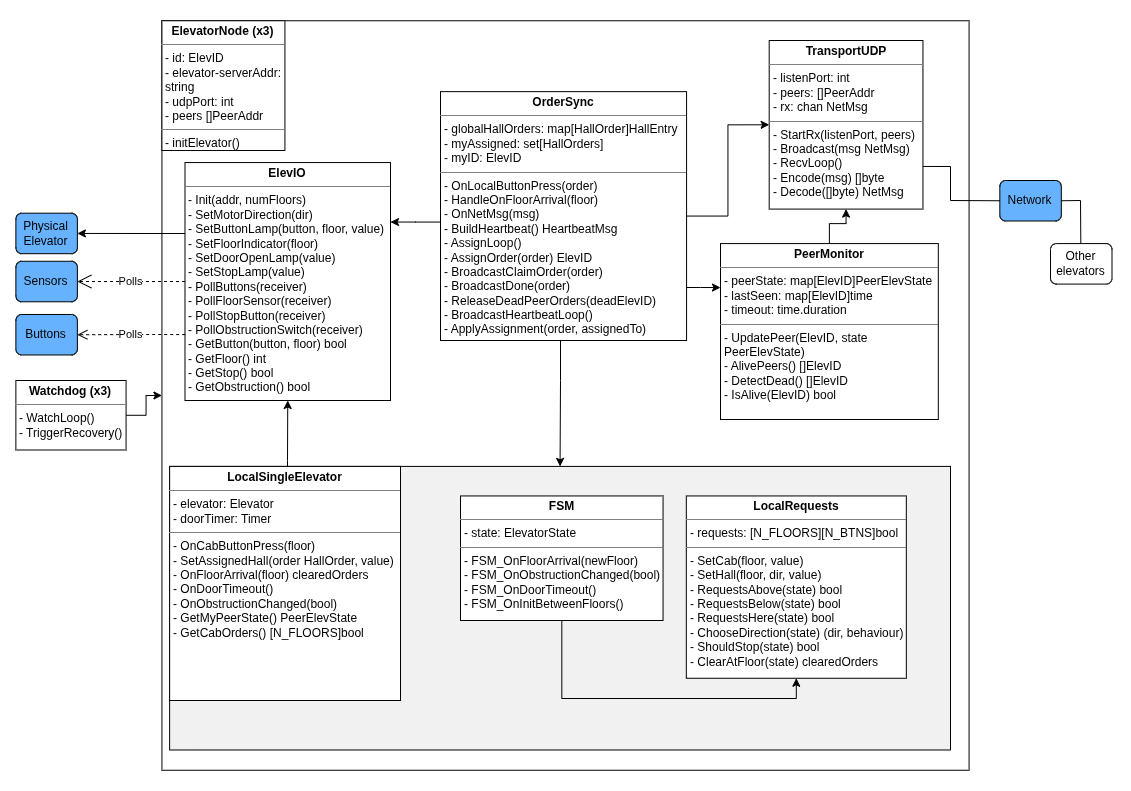

The diagram above was exported from draw.io. Its source (the exported page's mxGraphModel, read from the mxfile embedded in the PNG):
<mxGraphModel dx="2592" dy="1568" grid="1" gridSize="10" guides="1" tooltips="1" connect="1" arrows="1" fold="1" page="1" pageScale="1" pageWidth="1169" pageHeight="827" math="0" shadow="0" extFonts="Permanent Marker^https://fonts.googleapis.com/css?family=Permanent+Marker">
  <root>
    <mxCell id="0" />
    <mxCell id="1" parent="0" />
    <mxCell id="Li5jwP5F72NqoR-SEKxY-2" connectable="0" parent="1" style="group" value="" vertex="1">
      <mxGeometry height="790" width="1130" x="-1160" y="-827" as="geometry" />
    </mxCell>
    <mxCell id="GstEm3v9U_mho4oylXKb-2" parent="Li5jwP5F72NqoR-SEKxY-2" style="rounded=1;whiteSpace=wrap;html=1;fillColor=none;strokeColor=none;" value="" vertex="1">
      <mxGeometry height="790" width="1130" as="geometry" />
    </mxCell>
    <mxCell id="RQCx-Z1YgTzJrWGlehC2-7" parent="Li5jwP5F72NqoR-SEKxY-2" style="rounded=0;whiteSpace=wrap;html=1;fillColor=#FFFFFF;" value="" vertex="1">
      <mxGeometry height="749.4871794871794" width="807.1428571428571" x="161.42857142857142" y="20.256410256410255" as="geometry" />
    </mxCell>
    <mxCell id="dIbx_XN2ECq2KDW1kXZS-5" edge="1" parent="Li5jwP5F72NqoR-SEKxY-2" source="RQCx-Z1YgTzJrWGlehC2-80" style="edgeStyle=orthogonalEdgeStyle;rounded=0;orthogonalLoop=1;jettySize=auto;html=1;entryX=0.5;entryY=1;entryDx=0;entryDy=0;" target="RQCx-Z1YgTzJrWGlehC2-79">
      <mxGeometry relative="1" as="geometry">
        <Array as="points">
          <mxPoint x="287" y="460" />
          <mxPoint x="287" y="460" />
        </Array>
      </mxGeometry>
    </mxCell>
    <mxCell id="RQCx-Z1YgTzJrWGlehC2-80" parent="Li5jwP5F72NqoR-SEKxY-2" style="rounded=0;whiteSpace=wrap;html=1;fillColor=#F1F1F1;" value="" vertex="1">
      <mxGeometry height="283.59" width="780.88" x="169.12" y="465.9" as="geometry" />
    </mxCell>
    <mxCell id="RQCx-Z1YgTzJrWGlehC2-2" parent="Li5jwP5F72NqoR-SEKxY-2" style="rounded=1;whiteSpace=wrap;html=1;fillColor=#66B2FF;" value="Sensors" vertex="1">
      <mxGeometry height="40.51282051282051" width="61.49659863945578" x="15.374149659863946" y="260.7733333333333" as="geometry" />
    </mxCell>
    <mxCell id="RQCx-Z1YgTzJrWGlehC2-3" parent="Li5jwP5F72NqoR-SEKxY-2" style="rounded=1;whiteSpace=wrap;html=1;fillColor=#66B2FF;" value="Buttons" vertex="1">
      <mxGeometry height="40.51282051282051" width="61.49659863945578" x="15.374149659863946" y="313.97435897435895" as="geometry" />
    </mxCell>
    <mxCell id="RQCx-Z1YgTzJrWGlehC2-4" parent="Li5jwP5F72NqoR-SEKxY-2" style="rounded=1;whiteSpace=wrap;html=1;fillColor=#66B2FF;" value="Physical Elevator" vertex="1">
      <mxGeometry height="40.51282051282051" width="61.49659863945578" x="15.374149659863946" y="212.69230769230768" as="geometry" />
    </mxCell>
    <mxCell id="RQCx-Z1YgTzJrWGlehC2-43" parent="Li5jwP5F72NqoR-SEKxY-2" style="verticalAlign=top;align=left;overflow=fill;html=1;whiteSpace=wrap;" value="&lt;p style=&quot;margin:0px;margin-top:4px;text-align:center;&quot;&gt;&lt;b&gt;ElevatorNode (x3)&lt;/b&gt;&lt;/p&gt;&lt;hr size=&quot;1&quot; style=&quot;border-style:solid;&quot;&gt;&lt;p style=&quot;margin:0px;margin-left:4px;&quot;&gt;&lt;span style=&quot;background-color: transparent; color: light-dark(rgb(0, 0, 0), rgb(255, 255, 255));&quot;&gt;- id: ElevID&lt;/span&gt;&lt;/p&gt;&lt;p style=&quot;margin:0px;margin-left:4px;&quot;&gt;&lt;span style=&quot;background-color: transparent; color: light-dark(rgb(0, 0, 0), rgb(255, 255, 255));&quot;&gt;- elevator-serverAddr: string&lt;/span&gt;&lt;/p&gt;&lt;p style=&quot;margin:0px;margin-left:4px;&quot;&gt;&lt;span style=&quot;background-color: transparent; color: light-dark(rgb(0, 0, 0), rgb(255, 255, 255));&quot;&gt;- udpPort: int&lt;/span&gt;&lt;/p&gt;&lt;p style=&quot;margin:0px;margin-left:4px;&quot;&gt;- peers []PeerAddr&lt;/p&gt;&lt;hr size=&quot;1&quot; style=&quot;border-style:solid;&quot;&gt;&lt;p style=&quot;margin:0px;margin-left:4px;&quot;&gt;- initElevator()&lt;/p&gt;" vertex="1">
      <mxGeometry height="129.74" width="122.99" x="161.43" y="20.26" as="geometry" />
    </mxCell>
    <mxCell id="Li5jwP5F72NqoR-SEKxY-5" edge="1" parent="Li5jwP5F72NqoR-SEKxY-2" source="RQCx-Z1YgTzJrWGlehC2-47" style="edgeStyle=orthogonalEdgeStyle;rounded=0;orthogonalLoop=1;jettySize=auto;html=1;entryX=0;entryY=0.25;entryDx=0;entryDy=0;" target="RQCx-Z1YgTzJrWGlehC2-49">
      <mxGeometry relative="1" as="geometry">
        <Array as="points">
          <mxPoint x="700" y="287" />
          <mxPoint x="700" y="287" />
        </Array>
      </mxGeometry>
    </mxCell>
    <mxCell id="dIbx_XN2ECq2KDW1kXZS-1" edge="1" parent="Li5jwP5F72NqoR-SEKxY-2" source="RQCx-Z1YgTzJrWGlehC2-47" style="edgeStyle=orthogonalEdgeStyle;rounded=0;orthogonalLoop=1;jettySize=auto;html=1;entryX=0;entryY=0.5;entryDx=0;entryDy=0;" target="RQCx-Z1YgTzJrWGlehC2-48">
      <mxGeometry relative="1" as="geometry" />
    </mxCell>
    <mxCell id="dIbx_XN2ECq2KDW1kXZS-4" edge="1" parent="Li5jwP5F72NqoR-SEKxY-2" source="RQCx-Z1YgTzJrWGlehC2-47" style="edgeStyle=orthogonalEdgeStyle;rounded=0;orthogonalLoop=1;jettySize=auto;html=1;entryX=1;entryY=0.25;entryDx=0;entryDy=0;" target="RQCx-Z1YgTzJrWGlehC2-79">
      <mxGeometry relative="1" as="geometry">
        <Array as="points">
          <mxPoint x="415" y="222" />
        </Array>
      </mxGeometry>
    </mxCell>
    <mxCell id="dIbx_XN2ECq2KDW1kXZS-6" edge="1" parent="Li5jwP5F72NqoR-SEKxY-2" source="RQCx-Z1YgTzJrWGlehC2-47" style="edgeStyle=orthogonalEdgeStyle;rounded=0;orthogonalLoop=1;jettySize=auto;html=1;entryX=0.5;entryY=0;entryDx=0;entryDy=0;" target="RQCx-Z1YgTzJrWGlehC2-80">
      <mxGeometry relative="1" as="geometry">
        <Array as="points">
          <mxPoint x="560" y="380" />
          <mxPoint x="560" y="380" />
        </Array>
      </mxGeometry>
    </mxCell>
    <mxCell id="RQCx-Z1YgTzJrWGlehC2-47" parent="Li5jwP5F72NqoR-SEKxY-2" style="verticalAlign=top;align=left;overflow=fill;html=1;whiteSpace=wrap;" value="&lt;p style=&quot;margin:0px;margin-top:4px;text-align:center;&quot;&gt;&lt;span style=&quot;color: rgba(0, 0, 0, 0); font-family: monospace; text-wrap-mode: nowrap; background-color: transparent; text-align: left; font-size: 0px;&quot;&gt;%3CmxGraphModel%3E%3Croot%3E%3CmxCell%20id%3D%220%22%2F%3E%3CmxCell%20id%3D%221%22%20parent%3D%220%22%2F%3E%3CmxCell%20id%3D%222%22%20parent%3D%221%22%20style%3D%22verticalAlign%3Dtop%3Balign%3Dleft%3Boverflow%3Dfill%3Bhtml%3D1%3BwhiteSpace%3Dwrap%3B%22%20value%3D%22%26lt%3Bp%20style%3D%26quot%3Bmargin%3A0px%3Bmargin-top%3A4px%3Btext-align%3Acenter%3B%26quot%3B%26gt%3B%26lt%3Bb%26gt%3BorderSync%26lt%3B%2Fb%26gt%3B%26lt%3B%2Fp%26gt%3B%26lt%3Bhr%20size%3D%26quot%3B1%26quot%3B%20style%3D%26quot%3Bborder-style%3Asolid%3B%26quot%3B%26gt%3B%26lt%3Bp%20style%3D%26quot%3Bmargin%3A0px%3Bmargin-left%3A4px%3B%26quot%3B%26gt%3B%2B%20field%3A%20Type%26lt%3B%2Fp%26gt%3B%26lt%3Bhr%20size%3D%26quot%3B1%26quot%3B%20style%3D%26quot%3Bborder-style%3Asolid%3B%26quot%3B%26gt%3B%26lt%3Bp%20style%3D%26quot%3Bmargin%3A0px%3Bmargin-left%3A4px%3B%26quot%3B%26gt%3B%2B%20method()%3A%20Type%26lt%3B%2Fp%26gt%3B%22%20vertex%3D%221%22%3E%3CmxGeometry%20height%3D%2290%22%20width%3D%22160%22%20x%3D%22160%22%20y%3D%22195%22%20as%3D%22geometry%22%2F%3E%3C%2FmxCell%3E%3C%2Froot%3E%3C%2FmxGraphModel%3E&lt;/span&gt;&lt;b&gt;OrderSync&lt;/b&gt;&lt;/p&gt;&lt;hr size=&quot;1&quot; style=&quot;border-style:solid;&quot;&gt;&lt;p style=&quot;margin:0px;margin-left:4px;&quot;&gt;- globalHallOrders: map[HallOrder]HallEntry&lt;/p&gt;&lt;p style=&quot;margin:0px;margin-left:4px;&quot;&gt;- myAssigned: set[HallOrders]&lt;/p&gt;&lt;p style=&quot;margin:0px;margin-left:4px;&quot;&gt;- myID: ElevID&lt;/p&gt;&lt;hr size=&quot;1&quot; style=&quot;border-style:solid;&quot;&gt;&lt;p style=&quot;margin:0px;margin-left:4px;&quot;&gt;- OnLocalButtonPress(order)&lt;/p&gt;&lt;p style=&quot;margin:0px;margin-left:4px;&quot;&gt;- HandleOnFloorArrival(floor)&amp;nbsp;&lt;/p&gt;&lt;p style=&quot;margin:0px;margin-left:4px;&quot;&gt;- OnNetMsg(msg)&lt;/p&gt;&lt;p style=&quot;margin:0px;margin-left:4px;&quot;&gt;- BuildHeartbeat() HeartbeatMsg&lt;/p&gt;&lt;p style=&quot;margin:0px;margin-left:4px;&quot;&gt;- AssignLoop()&lt;/p&gt;&lt;p style=&quot;margin:0px;margin-left:4px;&quot;&gt;- AssignOrder(order) ElevID&lt;/p&gt;&lt;p style=&quot;margin:0px;margin-left:4px;&quot;&gt;- BroadcastClaimOrder(order)&lt;/p&gt;&lt;p style=&quot;margin:0px;margin-left:4px;&quot;&gt;- BroadcastDone(order)&lt;/p&gt;&lt;p style=&quot;margin:0px;margin-left:4px;&quot;&gt;- ReleaseDeadPeerOrders(deadElevID)&lt;/p&gt;&lt;p style=&quot;margin:0px;margin-left:4px;&quot;&gt;- BroadcastHeartbeatLoop()&lt;/p&gt;&lt;p style=&quot;margin:0px;margin-left:4px;&quot;&gt;- ApplyAssignment(order, assignedTo)&lt;/p&gt;" vertex="1">
      <mxGeometry height="248.85" width="246.07" x="440" y="91.15" as="geometry" />
    </mxCell>
    <mxCell id="RQCx-Z1YgTzJrWGlehC2-48" parent="Li5jwP5F72NqoR-SEKxY-2" style="verticalAlign=top;align=left;overflow=fill;html=1;whiteSpace=wrap;" value="&lt;p style=&quot;margin:0px;margin-top:4px;text-align:center;&quot;&gt;&lt;b&gt;TransportUDP&lt;/b&gt;&lt;/p&gt;&lt;hr size=&quot;1&quot; style=&quot;border-style:solid;&quot;&gt;&lt;p style=&quot;margin:0px;margin-left:4px;&quot;&gt;- listenPort: int&lt;/p&gt;&lt;p style=&quot;margin:0px;margin-left:4px;&quot;&gt;- peers: []PeerAddr&lt;/p&gt;&lt;p style=&quot;margin:0px;margin-left:4px;&quot;&gt;- rx: chan NetMsg&lt;/p&gt;&lt;hr size=&quot;1&quot; style=&quot;border-style:solid;&quot;&gt;&lt;p style=&quot;margin:0px;margin-left:4px;&quot;&gt;- StartRx(listenPort, peers)&lt;/p&gt;&lt;p style=&quot;margin:0px;margin-left:4px;&quot;&gt;- Broadcast(msg NetMsg)&lt;/p&gt;&lt;p style=&quot;margin:0px;margin-left:4px;&quot;&gt;- RecvLoop()&lt;/p&gt;&lt;p style=&quot;margin:0px;margin-left:4px;&quot;&gt;- Encode(msg) []byte&lt;/p&gt;&lt;p style=&quot;margin:0px;margin-left:4px;&quot;&gt;- Decode([]byte) NetMsg&lt;/p&gt;" vertex="1">
      <mxGeometry height="168.59" width="153.74" x="768.7" y="40" as="geometry" />
    </mxCell>
    <mxCell id="dIbx_XN2ECq2KDW1kXZS-2" edge="1" parent="Li5jwP5F72NqoR-SEKxY-2" source="RQCx-Z1YgTzJrWGlehC2-49" style="edgeStyle=orthogonalEdgeStyle;rounded=0;orthogonalLoop=1;jettySize=auto;html=1;" target="RQCx-Z1YgTzJrWGlehC2-48">
      <mxGeometry relative="1" as="geometry" />
    </mxCell>
    <mxCell id="RQCx-Z1YgTzJrWGlehC2-49" parent="Li5jwP5F72NqoR-SEKxY-2" style="verticalAlign=top;align=left;overflow=fill;html=1;whiteSpace=wrap;" value="&lt;p style=&quot;margin:0px;margin-top:4px;text-align:center;&quot;&gt;&lt;b&gt;PeerMonitor&lt;/b&gt;&lt;/p&gt;&lt;hr size=&quot;1&quot; style=&quot;border-style:solid;&quot;&gt;&lt;p style=&quot;margin:0px;margin-left:4px;&quot;&gt;- peerState: map[ElevID]PeerElevState&lt;/p&gt;&lt;p style=&quot;margin:0px;margin-left:4px;&quot;&gt;- lastSeen: map[ElevID]time&lt;/p&gt;&lt;p style=&quot;margin:0px;margin-left:4px;&quot;&gt;- timeout: time.duration&lt;/p&gt;&lt;hr size=&quot;1&quot; style=&quot;border-style:solid;&quot;&gt;&lt;p style=&quot;margin:0px;margin-left:4px;&quot;&gt;- UpdatePeer(ElevID, state PeerElevState&lt;span style=&quot;background-color: transparent; color: light-dark(rgb(0, 0, 0), rgb(255, 255, 255));&quot;&gt;)&lt;/span&gt;&lt;/p&gt;&lt;p style=&quot;margin:0px;margin-left:4px;&quot;&gt;&lt;span style=&quot;background-color: transparent; color: light-dark(rgb(0, 0, 0), rgb(255, 255, 255));&quot;&gt;- AlivePeers() []ElevID&lt;/span&gt;&lt;/p&gt;&lt;p style=&quot;margin:0px;margin-left:4px;&quot;&gt;&lt;span style=&quot;background-color: transparent; color: light-dark(rgb(0, 0, 0), rgb(255, 255, 255));&quot;&gt;- DetectDead() []ElevID&lt;/span&gt;&lt;/p&gt;&lt;p style=&quot;margin:0px;margin-left:4px;&quot;&gt;&lt;span style=&quot;background-color: transparent; color: light-dark(rgb(0, 0, 0), rgb(255, 255, 255));&quot;&gt;- IsAlive(ElevID) bool&lt;/span&gt;&lt;/p&gt;" vertex="1">
      <mxGeometry height="175.9" width="217.81" x="720" y="243.08" as="geometry" />
    </mxCell>
    <mxCell id="RQCx-Z1YgTzJrWGlehC2-50" parent="Li5jwP5F72NqoR-SEKxY-2" style="verticalAlign=top;align=left;overflow=fill;html=1;whiteSpace=wrap;" value="&lt;p style=&quot;margin:0px;margin-top:4px;text-align:center;&quot;&gt;&lt;b&gt;LocalRequests&lt;/b&gt;&lt;/p&gt;&lt;hr size=&quot;1&quot; style=&quot;border-style:solid;&quot;&gt;&lt;p style=&quot;margin:0px;margin-left:4px;&quot;&gt;- requests:&amp;nbsp;[N_FLOORS][N_BTNS]bool&lt;/p&gt;&lt;hr size=&quot;1&quot; style=&quot;border-style:solid;&quot;&gt;&lt;p style=&quot;margin:0px;margin-left:4px;&quot;&gt;- SetCab(floor, value)&lt;/p&gt;&lt;p style=&quot;margin:0px;margin-left:4px;&quot;&gt;- SetHall(floor, dir, value)&lt;/p&gt;&lt;p style=&quot;margin:0px;margin-left:4px;&quot;&gt;- RequestsAbove(state) bool&lt;/p&gt;&lt;p style=&quot;margin:0px;margin-left:4px;&quot;&gt;- RequestsBelow(state) bool&lt;/p&gt;&lt;p style=&quot;margin:0px;margin-left:4px;&quot;&gt;- RequestsHere(state) bool&lt;/p&gt;&lt;p style=&quot;margin:0px;margin-left:4px;&quot;&gt;- ChooseDirection(state) (dir, behaviour)&lt;/p&gt;&lt;p style=&quot;margin:0px;margin-left:4px;&quot;&gt;- ShouldStop(state) bool&lt;/p&gt;&lt;p style=&quot;margin:0px;margin-left:4px;&quot;&gt;- ClearAtFloor(state) clearedOrders&lt;/p&gt;" vertex="1">
      <mxGeometry height="182.31" width="220" x="685.8199999999999" y="495.45" as="geometry" />
    </mxCell>
    <mxCell id="dIbx_XN2ECq2KDW1kXZS-12" edge="1" parent="Li5jwP5F72NqoR-SEKxY-2" source="RQCx-Z1YgTzJrWGlehC2-51" style="edgeStyle=orthogonalEdgeStyle;rounded=0;orthogonalLoop=1;jettySize=auto;html=1;entryX=0.5;entryY=1;entryDx=0;entryDy=0;" target="RQCx-Z1YgTzJrWGlehC2-50">
      <mxGeometry relative="1" as="geometry">
        <Array as="points">
          <mxPoint x="561" y="698" />
          <mxPoint x="796" y="698" />
        </Array>
      </mxGeometry>
    </mxCell>
    <mxCell id="RQCx-Z1YgTzJrWGlehC2-51" parent="Li5jwP5F72NqoR-SEKxY-2" style="verticalAlign=top;align=left;overflow=fill;html=1;whiteSpace=wrap;" value="&lt;p style=&quot;margin:0px;margin-top:4px;text-align:center;&quot;&gt;&lt;b&gt;FSM&lt;/b&gt;&lt;/p&gt;&lt;hr size=&quot;1&quot; style=&quot;border-style:solid;&quot;&gt;&lt;p style=&quot;margin:0px;margin-left:4px;&quot;&gt;- state: ElevatorState&lt;br&gt;&lt;/p&gt;&lt;hr size=&quot;1&quot; style=&quot;border-style:solid;&quot;&gt;&lt;p style=&quot;margin:0px;margin-left:4px;&quot;&gt;- FSM_OnFloorArrival(newFloor)&lt;/p&gt;&lt;p style=&quot;margin:0px;margin-left:4px;&quot;&gt;- FSM_OnObstructionChanged(bool)&lt;/p&gt;&lt;p style=&quot;margin:0px;margin-left:4px;&quot;&gt;- FSM_OnDoorTimeout()&lt;/p&gt;&lt;p style=&quot;margin:0px;margin-left:4px;&quot;&gt;- FSM_OnInitBetweenFloors()&lt;/p&gt;" vertex="1">
      <mxGeometry height="124.55" width="202.55" x="460" y="495.45" as="geometry" />
    </mxCell>
    <mxCell id="RQCx-Z1YgTzJrWGlehC2-52" parent="Li5jwP5F72NqoR-SEKxY-2" style="rounded=1;whiteSpace=wrap;html=1;fillColor=#66B2FF;" value="Network" vertex="1">
      <mxGeometry height="40.51282051282051" width="61.49659863945578" x="999.3197278911564" y="180.00166666666667" as="geometry" />
    </mxCell>
    <mxCell id="RQCx-Z1YgTzJrWGlehC2-53" parent="Li5jwP5F72NqoR-SEKxY-2" style="rounded=1;whiteSpace=wrap;html=1;fillColor=#FFFFFF;" value="Other elevators" vertex="1">
      <mxGeometry height="40.51282051282051" width="61.49659863945578" x="1049.9992517006801" y="243.07692307692307" as="geometry" />
    </mxCell>
    <mxCell id="RQCx-Z1YgTzJrWGlehC2-106" edge="1" parent="Li5jwP5F72NqoR-SEKxY-2" source="RQCx-Z1YgTzJrWGlehC2-79" style="edgeStyle=orthogonalEdgeStyle;rounded=0;orthogonalLoop=1;jettySize=auto;html=1;entryX=1;entryY=0.5;entryDx=0;entryDy=0;" target="RQCx-Z1YgTzJrWGlehC2-4">
      <mxGeometry relative="1" as="geometry">
        <Array as="points">
          <mxPoint x="161.42857142857142" y="232.94871794871793" />
          <mxPoint x="161.42857142857142" y="232.94871794871793" />
        </Array>
      </mxGeometry>
    </mxCell>
    <mxCell id="RQCx-Z1YgTzJrWGlehC2-79" parent="Li5jwP5F72NqoR-SEKxY-2" style="verticalAlign=top;align=left;overflow=fill;html=1;whiteSpace=wrap;" value="&lt;p style=&quot;margin:0px;margin-top:4px;text-align:center;&quot;&gt;&lt;b&gt;ElevIO&lt;/b&gt;&lt;/p&gt;&lt;hr size=&quot;1&quot; style=&quot;border-style:solid;&quot;&gt;&lt;p style=&quot;margin:0px;margin-left:4px;&quot;&gt;&lt;/p&gt;&lt;p style=&quot;margin: 0px 0px 0px 4px;&quot;&gt;- Init(addr, numFloors)&lt;/p&gt;&lt;p style=&quot;margin: 0px 0px 0px 4px;&quot;&gt;- SetMotorDirection(dir)&lt;/p&gt;&lt;p style=&quot;margin: 0px 0px 0px 4px;&quot;&gt;- SetButtonLamp(button, floor, value)&lt;/p&gt;&lt;p style=&quot;margin: 0px 0px 0px 4px;&quot;&gt;- SetFloorIndicator(floor)&lt;/p&gt;&lt;p style=&quot;margin: 0px 0px 0px 4px;&quot;&gt;- SetDoorOpenLamp(value)&lt;/p&gt;&lt;p style=&quot;margin: 0px 0px 0px 4px;&quot;&gt;- SetStopLamp(value)&lt;/p&gt;&lt;p style=&quot;margin: 0px 0px 0px 4px;&quot;&gt;- PollButtons(receiver)&lt;/p&gt;&lt;p style=&quot;margin: 0px 0px 0px 4px;&quot;&gt;- PollFloorSensor(receiver)&lt;/p&gt;&lt;p style=&quot;margin: 0px 0px 0px 4px;&quot;&gt;- PollStopButton(receiver)&lt;/p&gt;&lt;p style=&quot;margin: 0px 0px 0px 4px;&quot;&gt;- PollObstructionSwitch(receiver)&lt;/p&gt;&lt;p style=&quot;margin: 0px 0px 0px 4px;&quot;&gt;- GetButton(button, floor) bool&lt;/p&gt;&lt;p style=&quot;margin: 0px 0px 0px 4px;&quot;&gt;- GetFloor() int&lt;/p&gt;&lt;p style=&quot;margin: 0px 0px 0px 4px;&quot;&gt;- GetStop() bool&lt;/p&gt;&lt;p style=&quot;margin: 0px 0px 0px 4px;&quot;&gt;- GetObstruction() bool&lt;/p&gt;" vertex="1">
      <mxGeometry height="237.95" width="205.51" x="184.49" y="162.05" as="geometry" />
    </mxCell>
    <mxCell id="RQCx-Z1YgTzJrWGlehC2-86" parent="Li5jwP5F72NqoR-SEKxY-2" style="verticalAlign=top;align=left;overflow=fill;html=1;whiteSpace=wrap;" value="&lt;p style=&quot;margin:0px;margin-top:4px;text-align:center;&quot;&gt;&lt;b&gt;LocalSingleElevator&lt;/b&gt;&lt;/p&gt;&lt;hr size=&quot;1&quot; style=&quot;border-style:solid;&quot;&gt;&lt;p style=&quot;margin:0px;margin-left:4px;&quot;&gt;&lt;span style=&quot;background-color: transparent; color: light-dark(rgb(0, 0, 0), rgb(255, 255, 255));&quot;&gt;- elevator: Elevator&lt;br&gt;&lt;/span&gt;&lt;/p&gt;&lt;p style=&quot;margin:0px;margin-left:4px;&quot;&gt;&lt;span style=&quot;background-color: transparent; color: light-dark(rgb(0, 0, 0), rgb(255, 255, 255));&quot;&gt;- doorTimer: Timer&lt;/span&gt;&lt;/p&gt;&lt;hr size=&quot;1&quot; style=&quot;border-style:solid;&quot;&gt;&lt;p style=&quot;margin:0px;margin-left:4px;&quot;&gt;- OnCabButtonPress(floor)&lt;/p&gt;&lt;p style=&quot;margin:0px;margin-left:4px;&quot;&gt;- SetAssignedHall(order HallOrder, value)&lt;/p&gt;&lt;p style=&quot;margin:0px;margin-left:4px;&quot;&gt;- OnFloorArrival(floor) clearedOrders&lt;/p&gt;&lt;p style=&quot;margin:0px;margin-left:4px;&quot;&gt;- OnDoorTimeout()&lt;/p&gt;&lt;p style=&quot;margin:0px;margin-left:4px;&quot;&gt;- OnObstructionChanged(bool)&lt;/p&gt;&lt;p style=&quot;margin:0px;margin-left:4px;&quot;&gt;- GetMyPeerState() PeerElevState&lt;/p&gt;&lt;p style=&quot;margin:0px;margin-left:4px;&quot;&gt;- GetCabOrders() [N_FLOORS]bool&lt;/p&gt;" vertex="1">
      <mxGeometry height="234.1" width="230.88" x="169.12" y="465.9" as="geometry" />
    </mxCell>
    <mxCell id="Li5jwP5F72NqoR-SEKxY-4" edge="1" parent="Li5jwP5F72NqoR-SEKxY-2" source="RQCx-Z1YgTzJrWGlehC2-94" style="edgeStyle=orthogonalEdgeStyle;rounded=0;orthogonalLoop=1;jettySize=auto;html=1;entryX=0;entryY=0.5;entryDx=0;entryDy=0;" target="RQCx-Z1YgTzJrWGlehC2-7">
      <mxGeometry relative="1" as="geometry" />
    </mxCell>
    <mxCell id="RQCx-Z1YgTzJrWGlehC2-94" parent="Li5jwP5F72NqoR-SEKxY-2" style="verticalAlign=top;align=left;overflow=fill;html=1;whiteSpace=wrap;" value="&lt;p style=&quot;margin:0px;margin-top:4px;text-align:center;&quot;&gt;&lt;b&gt;Watchdog (x3)&lt;/b&gt;&lt;/p&gt;&lt;hr size=&quot;1&quot; style=&quot;border-style:solid;&quot;&gt;&lt;p style=&quot;margin:0px;margin-left:4px;&quot;&gt;- WatchLoop()&lt;/p&gt;&lt;p style=&quot;margin:0px;margin-left:4px;&quot;&gt;- TriggerRecovery()&lt;/p&gt;" vertex="1">
      <mxGeometry height="69.49" width="110.2" x="15.370000000000005" y="379.99999999999994" as="geometry" />
    </mxCell>
    <mxCell id="dIbx_XN2ECq2KDW1kXZS-10" edge="1" parent="Li5jwP5F72NqoR-SEKxY-2" source="RQCx-Z1YgTzJrWGlehC2-48" style="endArrow=none;html=1;rounded=0;entryX=0;entryY=0.5;entryDx=0;entryDy=0;exitX=1;exitY=0.747;exitDx=0;exitDy=0;exitPerimeter=0;" target="RQCx-Z1YgTzJrWGlehC2-52" value="">
      <mxGeometry height="50" relative="1" width="50" as="geometry">
        <Array as="points">
          <mxPoint x="950" y="166" />
          <mxPoint x="950" y="200" />
        </Array>
        <mxPoint x="740" y="390" as="sourcePoint" />
        <mxPoint x="790" y="340" as="targetPoint" />
      </mxGeometry>
    </mxCell>
    <mxCell id="dIbx_XN2ECq2KDW1kXZS-11" edge="1" parent="Li5jwP5F72NqoR-SEKxY-2" source="RQCx-Z1YgTzJrWGlehC2-52" style="endArrow=none;html=1;rounded=0;exitX=1;exitY=0.5;exitDx=0;exitDy=0;entryX=0.493;entryY=-0.001;entryDx=0;entryDy=0;entryPerimeter=0;" target="RQCx-Z1YgTzJrWGlehC2-53" value="">
      <mxGeometry height="50" relative="1" width="50" as="geometry">
        <Array as="points">
          <mxPoint x="1080" y="200" />
        </Array>
        <mxPoint x="1070" y="230" as="sourcePoint" />
        <mxPoint x="1120" y="180" as="targetPoint" />
      </mxGeometry>
    </mxCell>
    <mxCell id="dIbx_XN2ECq2KDW1kXZS-15" edge="1" parent="Li5jwP5F72NqoR-SEKxY-2" source="RQCx-Z1YgTzJrWGlehC2-79" style="endArrow=open;endSize=12;dashed=1;html=1;rounded=0;entryX=1;entryY=0.5;entryDx=0;entryDy=0;exitX=0;exitY=0.5;exitDx=0;exitDy=0;" target="RQCx-Z1YgTzJrWGlehC2-2" value="Polls">
      <mxGeometry relative="1" width="160" x="0.0126" as="geometry">
        <mxPoint as="offset" />
        <mxPoint x="90" y="310" as="sourcePoint" />
        <mxPoint x="250" y="310" as="targetPoint" />
      </mxGeometry>
    </mxCell>
    <mxCell id="dIbx_XN2ECq2KDW1kXZS-16" edge="1" parent="Li5jwP5F72NqoR-SEKxY-2" source="RQCx-Z1YgTzJrWGlehC2-79" style="html=1;verticalAlign=bottom;endArrow=open;dashed=1;endSize=8;curved=0;rounded=0;entryX=1;entryY=0.5;entryDx=0;entryDy=0;exitX=0.001;exitY=0.723;exitDx=0;exitDy=0;exitPerimeter=0;" target="RQCx-Z1YgTzJrWGlehC2-3" value="Polls">
      <mxGeometry relative="1" x="0.015" y="9" as="geometry">
        <mxPoint as="offset" />
        <Array as="points">
          <mxPoint x="150" y="334" />
        </Array>
        <mxPoint x="210" y="310" as="sourcePoint" />
        <mxPoint x="130" y="310" as="targetPoint" />
      </mxGeometry>
    </mxCell>
  </root>
</mxGraphModel>